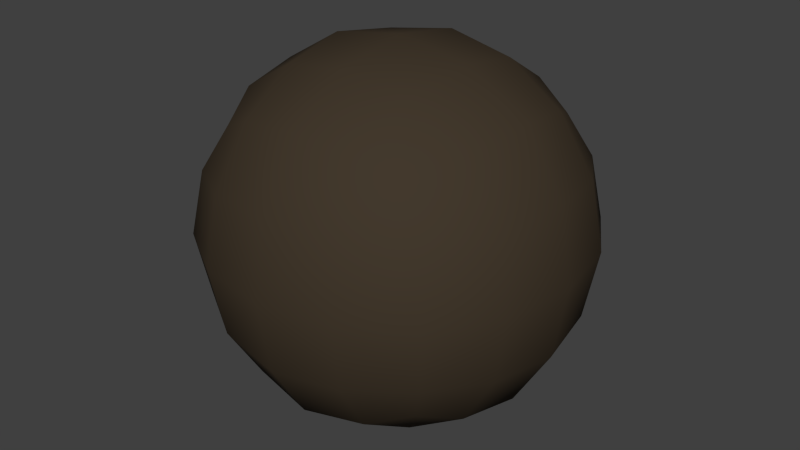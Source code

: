 # Source: 117-knittr.blend  (saved by Blender 2.79.0; exported with 4.5.12 LTS)
import bpy
from mathutils import Matrix  # noqa: F401  (used for matrix-valued properties, if any)

bpy.ops.wm.read_factory_settings(use_empty=True)
scene = bpy.context.scene
scene.name = 'Scene'

# ---- collections
col_collection_1 = bpy.data.collections.new('Collection 1'); scene.collection.children.link(col_collection_1)

# ---- materials (node trees are filled in below, after node groups)
mat_knittr___example_1 = bpy.data.materials.new('Knittr - Example 1')
mat_knittr___example_1.alpha_threshold = 0.0
mat_knittr___example_1.roughness = 0.25

# ---- node groups
ng_knittr_v0_1 = bpy.data.node_groups.new('Knittr v0.1', 'ShaderNodeTree')
_s = ng_knittr_v0_1.interface.new_socket(name='Knit Map', in_out='OUTPUT', socket_type='NodeSocketVector')
_s = ng_knittr_v0_1.interface.new_socket(name='Greyscale', in_out='OUTPUT', socket_type='NodeSocketFloat')
_s = ng_knittr_v0_1.interface.new_socket(name='Normal', in_out='OUTPUT', socket_type='NodeSocketVector')
_s = ng_knittr_v0_1.interface.new_socket(name='Height', in_out='OUTPUT', socket_type='NodeSocketFloat')
_s = ng_knittr_v0_1.interface.new_socket(name='Rand 1', in_out='OUTPUT', socket_type='NodeSocketFloat')
_s = ng_knittr_v0_1.interface.new_socket(name='Rand 2', in_out='OUTPUT', socket_type='NodeSocketFloat')
_s = ng_knittr_v0_1.interface.new_socket(name='Input Map', in_out='INPUT', socket_type='NodeSocketVector')
_s.min_value = 0.0
_s.max_value = 1.0
_s.hide_value = True
_s = ng_knittr_v0_1.interface.new_socket(name='Division', in_out='INPUT', socket_type='NodeSocketFloat')
_s.default_value = 100.0
_s.min_value = 0.0
_s.max_value = 1e+09
_s = ng_knittr_v0_1.interface.new_socket(name='Distortion', in_out='INPUT', socket_type='NodeSocketFloat')
_s.default_value = 0.5
_s.min_value = 0.0
_s.max_value = 1.0
_s = ng_knittr_v0_1.interface.new_socket(name='Fuzziness', in_out='INPUT', socket_type='NodeSocketFloat')
_s.default_value = 0.2
_s.min_value = 0.0
_s.max_value = 1.0
_s = ng_knittr_v0_1.interface.new_socket(name='Shape [Shear]', in_out='INPUT', socket_type='NodeSocketFloat')
_s.default_value = 2.0
_s.min_value = 0.0
_s.max_value = 1e+04
_s = ng_knittr_v0_1.interface.new_socket(name='Shape [Thickness]', in_out='INPUT', socket_type='NodeSocketFloat')
_s.default_value = 2.0
_s.min_value = 0.0
_s.max_value = 1e+04
_s = ng_knittr_v0_1.interface.new_socket(name='Fibers', in_out='INPUT', socket_type='NodeSocketFloat')
_s.subtype = 'FACTOR'
_s.default_value = 0.5
_s.min_value = 0.0
_s.max_value = 1.0
_N = ng_knittr_v0_1.nodes; _L = ng_knittr_v0_1.links
n0 = _N.new('NodeFrame'); n0.name = 'Frame'; n0.location = (-1320, 278)
n0.label = 'Linear Wave X'
n0.width = 1193
n1 = _N.new('NodeFrame'); n1.name = 'Frame.002'; n1.location = (-4655, 336)
n1.label = 'Check for Input Map'
n1.width = 746
n2 = _N.new('NodeReroute'); n2.name = 'Reroute.001'; n2.location = (-1560, -624)
n2.width = 16
n2.socket_idname = 'NodeSocketFloat'
n3 = _N.new('ShaderNodeMath'); n3.name = 'Math.003'; n3.location = (983, -551)
n3.operation = 'SUBTRACT'
n4 = _N.new('ShaderNodeMath'); n4.name = 'Math.002'; n4.location = (1137, -549)
n4.operation = 'ABSOLUTE'
n4.inputs[1].default_value = 0.1
n5 = _N.new('ShaderNodeMath'); n5.name = 'Math.015'; n5.location = (297, -724)
n5.operation = 'MULTIPLY'
n5.inputs[1].default_value = 2.0
n6 = _N.new('ShaderNodeMath'); n6.name = 'Math.001'; n6.location = (822, -589)
n6.operation = 'DIVIDE'
n7 = _N.new('ShaderNodeMath'); n7.name = 'Math'; n7.location = (642, -583)
n7.operation = 'MODULO'
n8 = _N.new('ShaderNodeMath'); n8.name = 'Math.025'; n8.location = (428, -556)
n8.operation = 'ABSOLUTE'
n8.inputs[1].default_value = 1.0
n9 = _N.new('ShaderNodeMath'); n9.name = 'Math.038'; n9.location = (1417, 434)
n9.operation = 'SUBTRACT'
n10 = _N.new('ShaderNodeMath'); n10.name = 'Math.039'; n10.location = (1594, 428)
n10.operation = 'MULTIPLY'
n10.inputs[1].default_value = 2.0
n11 = _N.new('ShaderNodeMath'); n11.name = 'Math.040'; n11.location = (1249, 435)
n11.operation = 'GREATER_THAN'
n11.inputs[1].default_value = 0.0
n12 = _N.new('ShaderNodeMath'); n12.name = 'Math.041'; n12.location = (1788, 344)
n12.operation = 'MULTIPLY'
n13 = _N.new('ShaderNodeMath'); n13.name = 'Math.037'; n13.location = (1253, 201)
n13.operation = 'SUBTRACT'
n14 = _N.new('ShaderNodeMath'); n14.name = 'Math.012'; n14.location = (1262, 694)
n14.operation = 'SUBTRACT'
n15 = _N.new('ShaderNodeMath'); n15.name = 'Math.036'; n15.location = (1257, 908)
n15.operation = 'SUBTRACT'
n16 = _N.new('ShaderNodeMath'); n16.name = 'Math.034'; n16.location = (1434, 903)
n16.operation = 'MULTIPLY'
n16.inputs[1].default_value = 2.0
n17 = _N.new('ShaderNodeMath'); n17.name = 'Math.035'; n17.location = (1088, 909)
n17.operation = 'GREATER_THAN'
n17.inputs[1].default_value = 0.0
n18 = _N.new('ShaderNodeMath'); n18.name = 'Math.023'; n18.location = (1655, 826)
n18.operation = 'MULTIPLY'
n19 = _N.new('ShaderNodeCombineXYZ'); n19.name = 'Combine XYZ.002'; n19.location = (2064, 615)
n20 = _N.new('NodeReroute'); n20.name = 'Reroute'; n20.location = (-1780, -24)
n20.width = 16
n21 = _N.new('ShaderNodeMath'); n21.name = 'Math.021'; n21.location = (-2705, -332)
n21.operation = 'DIVIDE'
n21.inputs[1].default_value = 4.0
n22 = _N.new('ShaderNodeMath'); n22.name = 'Math.020'; n22.location = (-2683, -565)
n22.operation = 'DIVIDE'
n22.inputs[0].default_value = 1.0
n23 = _N.new('ShaderNodeSeparateXYZ'); n23.name = 'Separate XYZ'; n23.location = (-1673, -95)
n24 = _N.new('NodeReroute'); n24.name = 'Reroute.004'; n24.location = (-2469, -88)
n24.width = 16
n25 = _N.new('ShaderNodeMath'); n25.name = 'Math.043'; n25.location = (2616, 87)
n25.operation = 'MULTIPLY'
n25.inputs[1].default_value = 2.0
n26 = _N.new('ShaderNodeTexVoronoi'); n26.name = 'Voronoi Texture'; n26.location = (2897, 214)
n27 = _N.new('NodeReroute'); n27.name = 'Reroute.015'; n27.location = (2769, 147)
n27.width = 16
n27.socket_idname = 'NodeSocketVector'
n28 = _N.new('ShaderNodeMix'); n28.name = 'Mix.002'; n28.location = (-1980, 17)
n28.data_type = 'RGBA'
n28.blend_type = 'ADD'
n29 = _N.new('ShaderNodeMix'); n29.name = 'Mix.003'; n29.location = (-2217, -113)
n29.data_type = 'RGBA'
n29.blend_type = 'SUBTRACT'
n29.inputs[0].default_value = 1.0
n29.inputs[7].default_value = (0.5, 0.5, 0.0, 1.0)
n30 = _N.new('ShaderNodeMath'); n30.name = 'Math.004'; n30.location = (1290, -548)
n30.operation = 'MULTIPLY'
n30.inputs[1].default_value = 2.0
n31 = _N.new('ShaderNodeMix'); n31.name = 'Mix.010'; n31.location = (-2717, 45)
n31.width = 141
n31.data_type = 'RGBA'
n31.blend_type = 'ADD'
n32 = _N.new('ShaderNodeMix'); n32.name = 'Mix.011'; n32.location = (-3373, -114)
n32.data_type = 'RGBA'
n32.blend_type = 'SUBTRACT'
n32.inputs[0].default_value = 1.0
n32.inputs[7].default_value = (0.5, 0.5, 0.0, 1.0)
n33 = _N.new('ShaderNodeTexNoise'); n33.name = 'Noise Texture.003'; n33.location = (-3540, -117)
n33.inputs[8].default_value = 5.0
n34 = _N.new('NodeReroute'); n34.name = 'Reroute.017'; n34.location = (-3662, -349)
n34.width = 16
n34.socket_idname = 'NodeSocketFloat'
n35 = _N.new('ShaderNodeMath'); n35.name = 'Math.006'; n35.location = (899, -238)
n35.operation = 'DIVIDE'
n36 = _N.new('ShaderNodeMath'); n36.name = 'Math.026'; n36.location = (520, -230)
n36.operation = 'ABSOLUTE'
n36.inputs[1].default_value = 1.0
n37 = _N.new('ShaderNodeMath'); n37.name = 'Math.028'; n37.location = (1564, -222)
n37.operation = 'ABSOLUTE'
n37.inputs[1].default_value = 1.0
n38 = _N.new('ShaderNodeMath'); n38.name = 'Math.027'; n38.location = (1154, -159)
n38.operation = 'LESS_THAN'
n38.inputs[1].default_value = 0.0
n39 = _N.new('ShaderNodeMath'); n39.name = 'Math.010'; n39.location = (899, -418)
n39.operation = 'DIVIDE'
n40 = _N.new('ShaderNodeMath'); n40.name = 'Math.030'; n40.location = (1573, -454)
n40.operation = 'ABSOLUTE'
n40.inputs[1].default_value = 1.0
n41 = _N.new('ShaderNodeMath'); n41.name = 'Math.031'; n41.location = (1398, -455)
n41.operation = 'SUBTRACT'
n42 = _N.new('ShaderNodeMath'); n42.name = 'Math.032'; n42.location = (1162, -391)
n42.operation = 'LESS_THAN'
n42.inputs[1].default_value = 0.0
n43 = _N.new('ShaderNodeMath'); n43.name = 'Math.007'; n43.location = (179, -75)
n43.operation = 'SUBTRACT'
n44 = _N.new('ShaderNodeMath'); n44.name = 'Math.008'; n44.location = (-44, -69)
n44.operation = 'MULTIPLY'
n45 = _N.new('ShaderNodeMath'); n45.name = 'Math.016'; n45.location = (-334, -185)
n45.operation = 'MULTIPLY'
n46 = _N.new('NodeReroute'); n46.name = 'Reroute.002'; n46.location = (461, -315)
n46.width = 16
n46.socket_idname = 'NodeSocketFloat'
n47 = _N.new('ShaderNodeMath'); n47.name = 'Math.018'; n47.location = (1759, -445)
n47.operation = 'SUBTRACT'
n48 = _N.new('ShaderNodeMath'); n48.name = 'Math.013'; n48.location = (1970, -222)
n48.operation = 'MULTIPLY'
n48.inputs[1].default_value = 1.4
n49 = _N.new('ShaderNodeCombineXYZ'); n49.name = 'Combine XYZ.001'; n49.location = (2472, -417)
n50 = _N.new('ShaderNodeMath'); n50.name = 'Math.033'; n50.location = (2257, -425)
n50.operation = 'MULTIPLY'
n50.inputs[1].default_value = 5.0
n51 = _N.new('NodeReroute'); n51.name = 'Reroute.005'; n51.location = (2216, -454)
n51.width = 16
n51.socket_idname = 'NodeSocketFloat'
n52 = _N.new('NodeReroute'); n52.name = 'Reroute.006'; n52.location = (2203, -299)
n52.width = 16
n52.socket_idname = 'NodeSocketFloat'
n53 = _N.new('ShaderNodeMath'); n53.name = 'Math.014'; n53.location = (1973, -434)
n53.operation = 'MULTIPLY'
n53.inputs[1].default_value = 1.4
n54 = _N.new('ShaderNodeMath'); n54.name = 'Math.017'; n54.location = (1764, -221)
n54.operation = 'SUBTRACT'
n55 = _N.new('ShaderNodeCombineXYZ'); n55.name = 'Combine XYZ'; n55.location = (2381, -220)
n56 = _N.new('ShaderNodeMath'); n56.name = 'Math.005'; n56.location = (722, -228)
n56.operation = 'MODULO'
n57 = _N.new('ShaderNodeMath'); n57.name = 'Math.009'; n57.location = (726, -420)
n57.operation = 'MODULO'
n58 = _N.new('ShaderNodeMath'); n58.name = 'Math.024'; n58.location = (1389, -224)
n58.operation = 'SUBTRACT'
n59 = _N.new('ShaderNodeMath'); n59.name = 'Math.029'; n59.location = (533, -440)
n59.operation = 'ABSOLUTE'
n59.inputs[1].default_value = 1.0
n60 = _N.new('NodeReroute'); n60.name = 'Reroute.003'; n60.location = (488, -528)
n60.width = 16
n60.socket_idname = 'NodeSocketFloat'
n61 = _N.new('ShaderNodeMix'); n61.name = 'Mix.001'; n61.location = (2900, -24)
n61.data_type = 'RGBA'
n61.blend_type = 'ADD'
n61.inputs[7].default_value = (0.0, 0.0, 1.0, 1.0)
n62 = _N.new('ShaderNodeTexVoronoi'); n62.name = 'Voronoi Texture.002'; n62.location = (3127, -18)
n63 = _N.new('ShaderNodeTexNoise'); n63.name = 'Noise Texture'; n63.location = (-2440, -221)
n64 = _N.new('ShaderNodeMath'); n64.name = 'Math.059'; n64.location = (-2938, -163)
n64.operation = 'DIVIDE'
n64.inputs[1].default_value = 10.0
n65 = _N.new('ShaderNodeMath'); n65.name = 'Math.022'; n65.location = (-2453, -422)
n65.operation = 'MULTIPLY'
n66 = _N.new('ShaderNodeMath'); n66.name = 'Math.042'; n66.location = (-2627, -515)
n66.hide = True
n66.operation = 'MULTIPLY'
n66.inputs[1].default_value = 2.5
n67 = _N.new('ShaderNodeMix'); n67.name = 'Mix.012'; n67.location = (-3108, -43)
n67.width = 141
n67.data_type = 'RGBA'
n67.blend_type = 'MULTIPLY'
n67.inputs[0].default_value = 1.0
n68 = _N.new('NodeReroute'); n68.name = 'Reroute.016'; n68.location = (-3673, -58)
n68.width = 16
n69 = _N.new('ShaderNodeMath'); n69.name = 'Math.019'; n69.location = (283, -641)
n69.operation = 'MULTIPLY'
n70 = _N.new('ShaderNodeUVMap'); n70.name = 'UV Map'; n70.location = (543, -797)
n71 = _N.new('NodeReroute'); n71.name = 'Reroute.019'; n71.location = (305, -846)
n71.width = 16
n71.socket_idname = 'NodeSocketVector'
n72 = _N.new('ShaderNodeMix'); n72.name = 'Mix.013'; n72.location = (843, -594)
n72.width = 141
n72.data_type = 'RGBA'
n73 = _N.new('ShaderNodeMath'); n73.name = 'Math.054'; n73.location = (361, -548)
n73.operation = 'ABSOLUTE'
n73.inputs[1].default_value = 1.0
n74 = _N.new('ShaderNodeMath'); n74.name = 'Math.053'; n74.location = (541, -548)
n74.operation = 'LESS_THAN'
n74.inputs[1].default_value = 0.0001
n75 = _N.new('NodeReroute'); n75.name = 'Reroute.012'; n75.location = (-3266, -533)
n75.width = 16
n75.socket_idname = 'NodeSocketFloat'
n76 = _N.new('ShaderNodeTexNoise'); n76.name = 'Noise Texture.001'; n76.location = (2647, -423)
n76.inputs[2].default_value = 2.0
n77 = _N.new('ShaderNodeTexGradient'); n77.name = 'Gradient Texture'; n77.location = (2622, -205)
n77.gradient_type = 'SPHERICAL'
n78 = _N.new('NodeReroute'); n78.name = 'Reroute.011'; n78.location = (4552, -225)
n78.width = 16
n79 = _N.new('NodeReroute'); n79.name = 'Reroute.010'; n79.location = (4550, -196)
n79.width = 16
n79.socket_idname = 'NodeSocketVector'
n80 = _N.new('NodeReroute'); n80.name = 'Reroute.018'; n80.location = (4553, -271)
n80.width = 16
n81 = _N.new('ShaderNodeMath'); n81.name = 'Math.011'; n81.location = (4156, -703)
n81.operation = 'POWER'
n81.inputs[1].default_value = 0.01
n82 = _N.new('ShaderNodeValToRGB'); n82.name = 'ColorRamp'; n82.location = (4339, -740)
n82.hide = True
while len(n82.color_ramp.elements) > 1: n82.color_ramp.elements.remove(n82.color_ramp.elements[-1])
n82.color_ramp.elements[0].position = 0.95; n82.color_ramp.elements[0].color = (0.0, 0.0, 0.0, 1.0)
_e = n82.color_ramp.elements.new(1.0); _e.color = (1.0, 1.0, 1.0, 1.0)
n83 = _N.new('NodeReroute'); n83.name = 'Reroute.008'; n83.location = (4551, -303)
n83.width = 16
n83.socket_idname = 'NodeSocketFloat'
n84 = _N.new('NodeGroupOutput'); n84.name = 'Group Output'; n84.location = (4946, -282)
n85 = _N.new('NodeReroute'); n85.name = 'Reroute.020'; n85.location = (4097, -607)
n85.width = 16
n85.socket_idname = 'NodeSocketFloat'
n86 = _N.new('ShaderNodeBump'); n86.name = 'Bump'; n86.location = (4194, -474)
n86.inputs[0].default_value = 0.25
n86.inputs[1].default_value = 0.1
n86.inputs[2].default_value = 1.0
n87 = _N.new('NodeReroute'); n87.name = 'Reroute.009'; n87.location = (4548, -423)
n87.width = 16
n87.socket_idname = 'NodeSocketVector'
n88 = _N.new('NodeReroute'); n88.name = 'Reroute.007'; n88.location = (4522, -736)
n88.width = 16
n89 = _N.new('ShaderNodeMath'); n89.name = 'Math.057'; n89.location = (2979, -431)
n89.operation = 'SUBTRACT'
n89.inputs[0].default_value = 1.0
n90 = _N.new('ShaderNodeMath'); n90.name = 'Math.058'; n90.location = (3147, -428)
n90.operation = 'MULTIPLY'
n91 = _N.new('ShaderNodeMath'); n91.name = 'Math.060'; n91.location = (3313, -429)
n91.operation = 'SUBTRACT'
n91.inputs[0].default_value = 1.0
n92 = _N.new('ShaderNodeMath'); n92.name = 'Math.056'; n92.location = (3555, -303)
n92.operation = 'MULTIPLY'
n92.use_clamp = True
n93 = _N.new('NodeReroute'); n93.name = 'Reroute.022'; n93.location = (3845, -405)
n93.width = 16
n93.socket_idname = 'NodeSocketFloat'
n94 = _N.new('NodeReroute'); n94.name = 'Reroute.013'; n94.location = (-3800, -909)
n94.width = 16
n94.socket_idname = 'NodeSocketFloatFactor'
n95 = _N.new('NodeReroute'); n95.name = 'Reroute.021'; n95.location = (2992, -878)
n95.width = 16
n95.socket_idname = 'NodeSocketFloatFactor'
n96 = _N.new('ShaderNodeMath'); n96.name = 'Math.052'; n96.location = (2811, -471)
n96.use_clamp = True
n96.inputs[1].default_value = 0.4
n97 = _N.new('NodeReroute'); n97.name = 'Reroute.014'; n97.location = (-4650, -636)
n97.width = 16
n97.socket_idname = 'NodeSocketFloatFactor'
n98 = _N.new('NodeGroupInput'); n98.name = 'Group Input'; n98.location = (-4946, -418)
n3.parent = n0
n4.parent = n0
n5.parent = n0
n6.parent = n0
n7.parent = n0
n8.parent = n0
n30.parent = n0
n70.parent = n1
n71.parent = n1
n72.parent = n1
n73.parent = n1
n74.parent = n1
_L.new(n20.outputs[0], n23.inputs[0])
_L.new(n7.outputs[0], n6.inputs[0])
_L.new(n2.outputs[0], n5.inputs[0])
_L.new(n4.outputs[0], n30.inputs[0])
_L.new(n3.outputs[0], n4.inputs[0])
_L.new(n6.outputs[0], n3.inputs[1])
_L.new(n46.outputs[0], n36.inputs[0])
_L.new(n56.outputs[0], n35.inputs[0])
_L.new(n2.outputs[0], n35.inputs[1])
_L.new(n30.outputs[0], n44.inputs[0])
_L.new(n44.outputs[0], n43.inputs[1])
_L.new(n57.outputs[0], n39.inputs[0])
_L.new(n60.outputs[0], n59.inputs[0])
_L.new(n69.outputs[0], n39.inputs[1])
_L.new(n55.outputs[0], n77.inputs[0])
_L.new(n52.outputs[0], n55.inputs[0])
_L.new(n51.outputs[0], n55.inputs[1])
_L.new(n2.outputs[0], n56.inputs[1])
_L.new(n69.outputs[0], n57.inputs[1])
_L.new(n5.outputs[0], n7.inputs[1])
_L.new(n5.outputs[0], n6.inputs[1])
_L.new(n2.outputs[0], n45.inputs[0])
_L.new(n45.outputs[0], n44.inputs[1])
_L.new(n2.outputs[0], n69.inputs[0])
_L.new(n22.outputs[0], n2.inputs[0])
_L.new(n75.outputs[0], n22.inputs[1])
_L.new(n98.outputs[4], n45.inputs[1])
_L.new(n28.outputs[2], n20.inputs[0])
_L.new(n63.outputs[1], n29.inputs[6])
_L.new(n75.outputs[0], n21.inputs[0])
_L.new(n21.outputs[0], n63.inputs[2])
_L.new(n98.outputs[5], n69.inputs[1])
_L.new(n22.outputs[0], n65.inputs[1])
_L.new(n65.outputs[0], n28.inputs[0])
_L.new(n98.outputs[2], n66.inputs[0])
_L.new(n24.outputs[0], n28.inputs[6])
_L.new(n29.outputs[2], n28.inputs[7])
_L.new(n23.outputs[1], n43.inputs[0])
_L.new(n23.outputs[0], n8.inputs[0])
_L.new(n8.outputs[0], n7.inputs[0])
_L.new(n36.outputs[0], n56.inputs[0])
_L.new(n58.outputs[0], n37.inputs[0])
_L.new(n35.outputs[0], n58.inputs[1])
_L.new(n23.outputs[0], n46.inputs[0])
_L.new(n46.outputs[0], n38.inputs[0])
_L.new(n38.outputs[0], n58.inputs[0])
_L.new(n37.outputs[0], n54.inputs[0])
_L.new(n43.outputs[0], n60.inputs[0])
_L.new(n59.outputs[0], n57.inputs[0])
_L.new(n41.outputs[0], n40.inputs[0])
_L.new(n42.outputs[0], n41.inputs[0])
_L.new(n60.outputs[0], n42.inputs[0])
_L.new(n39.outputs[0], n41.inputs[1])
_L.new(n40.outputs[0], n47.inputs[0])
_L.new(n24.outputs[0], n63.inputs[0])
_L.new(n51.outputs[0], n50.inputs[0])
_L.new(n50.outputs[0], n49.inputs[1])
_L.new(n52.outputs[0], n49.inputs[0])
_L.new(n49.outputs[0], n76.inputs[0])
_L.new(n76.outputs[0], n96.inputs[0])
_L.new(n48.outputs[0], n52.inputs[0])
_L.new(n53.outputs[0], n51.inputs[0])
_L.new(n54.outputs[0], n48.inputs[0])
_L.new(n47.outputs[0], n53.inputs[0])
_L.new(n81.outputs[0], n82.inputs[0])
_L.new(n86.outputs[0], n87.inputs[0])
_L.new(n7.outputs[0], n14.inputs[1])
_L.new(n8.outputs[0], n14.inputs[0])
_L.new(n14.outputs[0], n18.inputs[0])
_L.new(n18.outputs[0], n19.inputs[0])
_L.new(n23.outputs[0], n17.inputs[0])
_L.new(n17.outputs[0], n15.inputs[0])
_L.new(n15.outputs[0], n16.inputs[0])
_L.new(n16.outputs[0], n18.inputs[1])
_L.new(n59.outputs[0], n13.inputs[0])
_L.new(n57.outputs[0], n13.inputs[1])
_L.new(n11.outputs[0], n9.inputs[0])
_L.new(n9.outputs[0], n10.inputs[0])
_L.new(n10.outputs[0], n12.inputs[1])
_L.new(n60.outputs[0], n11.inputs[0])
_L.new(n13.outputs[0], n12.inputs[0])
_L.new(n12.outputs[0], n19.inputs[1])
_L.new(n79.outputs[0], n84.inputs[0])
_L.new(n19.outputs[0], n79.inputs[0])
_L.new(n83.outputs[0], n84.inputs[1])
_L.new(n25.outputs[0], n26.inputs[2])
_L.new(n27.outputs[0], n26.inputs[0])
_L.new(n75.outputs[0], n25.inputs[0])
_L.new(n78.outputs[0], n84.inputs[4])
_L.new(n34.outputs[0], n75.inputs[0])
_L.new(n68.outputs[0], n31.inputs[6])
_L.new(n85.outputs[0], n86.inputs[3])
_L.new(n87.outputs[0], n84.inputs[2])
_L.new(n85.outputs[0], n81.inputs[0])
_L.new(n25.outputs[0], n62.inputs[2])
_L.new(n19.outputs[0], n27.inputs[0])
_L.new(n27.outputs[0], n61.inputs[6])
_L.new(n61.outputs[2], n62.inputs[0])
_L.new(n88.outputs[0], n84.inputs[3])
_L.new(n80.outputs[0], n84.inputs[5])
_L.new(n33.outputs[1], n32.inputs[6])
_L.new(n31.outputs[2], n24.inputs[0])
_L.new(n98.outputs[3], n64.inputs[0])
_L.new(n32.outputs[2], n67.inputs[6])
_L.new(n67.outputs[2], n31.inputs[7])
_L.new(n32.outputs[2], n67.inputs[7])
_L.new(n64.outputs[0], n31.inputs[0])
_L.new(n34.outputs[0], n33.inputs[2])
_L.new(n98.outputs[1], n34.inputs[0])
_L.new(n82.outputs[0], n88.inputs[0])
_L.new(n93.outputs[0], n83.inputs[0])
_L.new(n66.outputs[0], n65.inputs[0])
_L.new(n70.outputs[0], n72.inputs[7])
_L.new(n71.outputs[0], n73.inputs[0])
_L.new(n73.outputs[0], n74.inputs[0])
_L.new(n74.outputs[0], n72.inputs[0])
_L.new(n71.outputs[0], n72.inputs[6])
_L.new(n72.outputs[2], n68.inputs[0])
_L.new(n68.outputs[0], n33.inputs[0])
_L.new(n98.outputs[0], n71.inputs[0])
_L.new(n93.outputs[0], n85.inputs[0])
_L.new(n94.outputs[0], n95.inputs[0])
_L.new(n77.outputs[0], n92.inputs[0])
_L.new(n96.outputs[0], n89.inputs[1])
_L.new(n89.outputs[0], n90.inputs[0])
_L.new(n95.outputs[0], n90.inputs[1])
_L.new(n90.outputs[0], n91.inputs[1])
_L.new(n91.outputs[0], n92.inputs[1])
_L.new(n92.outputs[0], n93.inputs[0])
_L.new(n97.outputs[0], n94.inputs[0])
_L.new(n98.outputs[6], n97.inputs[0])
_L.new(n62.outputs[1], n80.inputs[0])
_L.new(n26.outputs[1], n78.inputs[0])
n84.is_active_output = True
ng_fluff = bpy.data.node_groups.new('Fluff', 'ShaderNodeTree')
_s = ng_fluff.interface.new_socket(name='Fluff', in_out='OUTPUT', socket_type='NodeSocketFloat')
_s.min_value = 0.0
_s.max_value = 0.0
_s = ng_fluff.interface.new_socket(name='Input Map [2D/3D]', in_out='INPUT', socket_type='NodeSocketVector')
_s.min_value = 0.0
_s.max_value = 1.0
_s.hide_value = True
_s = ng_fluff.interface.new_socket(name='Amount', in_out='INPUT', socket_type='NodeSocketFloat')
_s.default_value = 0.5
_s.min_value = 0.0
_s.max_value = 1.0
_s = ng_fluff.interface.new_socket(name='Size Mod', in_out='INPUT', socket_type='NodeSocketFloat')
_s.min_value = -1e+04
_s.max_value = 1e+04
_s = ng_fluff.interface.new_socket(name='Thickness', in_out='INPUT', socket_type='NodeSocketFloat')
_s.default_value = 0.5
_s.min_value = 0.0
_s.max_value = 1.0
_N = ng_fluff.nodes; _L = ng_fluff.links
n0 = _N.new('NodeFrame'); n0.name = 'Frame.001'; n0.location = (-1240, 483)
n0.label = 'Fluff'
n0.width = 2328
n1 = _N.new('NodeFrame'); n1.name = 'Frame.002'; n1.location = (-123, 88)
n1.label = 'Check for Input Map'
n1.width = 746
n2 = _N.new('NodeGroupOutput'); n2.name = 'Group Output'; n2.location = (1816, 248)
n3 = _N.new('ShaderNodeMath'); n3.name = 'Math'; n3.location = (1543, 276)
n3.operation = 'POWER'
n4 = _N.new('ShaderNodeUVMap'); n4.name = 'UV Map'; n4.location = (123, -145)
n5 = _N.new('ShaderNodeMath'); n5.name = 'Math.056'; n5.location = (121, 104)
n5.operation = 'LESS_THAN'
n5.inputs[1].default_value = 0.0001
n6 = _N.new('ShaderNodeMath'); n6.name = 'Math.055'; n6.location = (-59, 104)
n6.operation = 'ABSOLUTE'
n6.inputs[1].default_value = 1.0
n7 = _N.new('ShaderNodeMix'); n7.name = 'Mix.014'; n7.location = (423, 58)
n7.width = 141
n7.data_type = 'RGBA'
n8 = _N.new('NodeReroute'); n8.name = 'Reroute.019'; n8.location = (-115, -194)
n8.width = 16
n8.socket_idname = 'NodeSocketVector'
n9 = _N.new('ShaderNodeTexNoise'); n9.name = 'Noise Texture.002'; n9.location = (1336, -341)
n9.inputs[3].default_value = 4.0
n10 = _N.new('ShaderNodeMix'); n10.name = 'Mix'; n10.location = (1116, -309)
n10.data_type = 'RGBA'
n10.blend_type = 'ADD'
n10.inputs[0].default_value = 1.0
n11 = _N.new('ShaderNodeMath'); n11.name = 'Math.044'; n11.location = (1530, -211)
n11.operation = 'SUBTRACT'
n12 = _N.new('ShaderNodeValToRGB'); n12.name = 'ColorRamp.001'; n12.location = (1046, 104)
while len(n12.color_ramp.elements) > 1: n12.color_ramp.elements.remove(n12.color_ramp.elements[-1])
n12.color_ramp.elements[0].position = 0.0; n12.color_ramp.elements[0].color = (0.214, 0.214, 0.214, 1.0)
_e = n12.color_ramp.elements.new(1.0); _e.color = (0.5, 0.5, 0.5, 1.0)
n13 = _N.new('ShaderNodeMath'); n13.name = 'Math.051'; n13.location = (836, 58)
n13.operation = 'POWER'
n14 = _N.new('NodeReroute'); n14.name = 'Reroute.014'; n14.location = (486, -538)
n14.width = 16
n14.socket_idname = 'NodeSocketFloat'
n15 = _N.new('ShaderNodeTexVoronoi'); n15.name = 'Voronoi Texture.001'; n15.location = (865, -195)
n16 = _N.new('ShaderNodeMath'); n16.name = 'Math.049'; n16.location = (529, -378)
n16.operation = 'MULTIPLY'
n16.inputs[1].default_value = 2.0
n17 = _N.new('NodeReroute'); n17.name = 'Reroute.013'; n17.location = (825, -370)
n17.width = 16
n18 = _N.new('ShaderNodeValToRGB'); n18.name = 'ColorRamp.002'; n18.location = (1905, -47)
while len(n18.color_ramp.elements) > 1: n18.color_ramp.elements.remove(n18.color_ramp.elements[-1])
n18.color_ramp.elements[0].position = 0.0; n18.color_ramp.elements[0].color = (1.0, 1.0, 1.0, 1.0)
_e = n18.color_ramp.elements.new(0.02); _e.color = (0.0, 0.0, 0.0, 1.0)
n19 = _N.new('ShaderNodeMath'); n19.name = 'Math.045'; n19.location = (1717, -193)
n19.operation = 'ABSOLUTE'
n19.inputs[1].default_value = 0.0
n20 = _N.new('ShaderNodeMath'); n20.name = 'Math.001'; n20.location = (1342, 128)
n20.operation = 'POWER'
n20.inputs[0].default_value = 2.0
n21 = _N.new('ShaderNodeMath'); n21.name = 'Math.002'; n21.location = (1122, 9)
n21.operation = 'MULTIPLY'
n21.inputs[1].default_value = 4.0
n22 = _N.new('ShaderNodeMath'); n22.name = 'Math.003'; n22.location = (1290, -76)
n22.operation = 'SUBTRACT'
n22.inputs[0].default_value = 1.0
n23 = _N.new('NodeReroute'); n23.name = 'Reroute'; n23.location = (-1011, -492)
n23.width = 16
n23.socket_idname = 'NodeSocketFloat'
n24 = _N.new('ShaderNodeMath'); n24.name = 'Math.050'; n24.location = (279, -498)
n24.operation = 'DIVIDE'
n24.inputs[0].default_value = 0.2
n25 = _N.new('ShaderNodeMath'); n25.name = 'Math.052'; n25.location = (-1310, -83)
n25.operation = 'POWER'
n25.inputs[0].default_value = 2.0
n26 = _N.new('ShaderNodeMath'); n26.name = 'Math.053'; n26.location = (-1530, 51)
n26.inputs[1].default_value = -8.0
n27 = _N.new('NodeGroupInput'); n27.name = 'Group Input'; n27.location = (-1816, 133)
n1.parent = n0
n4.parent = n1
n5.parent = n1
n6.parent = n1
n7.parent = n1
n8.parent = n1
n9.parent = n0
n10.parent = n0
n11.parent = n0
n12.parent = n0
n13.parent = n0
n14.parent = n0
n15.parent = n0
n16.parent = n0
n17.parent = n0
n18.parent = n0
n19.parent = n0
n24.parent = n0
_L.new(n17.outputs[0], n10.inputs[6])
_L.new(n9.outputs[1], n11.inputs[0])
_L.new(n11.outputs[0], n19.inputs[0])
_L.new(n19.outputs[0], n18.inputs[0])
_L.new(n17.outputs[0], n15.inputs[0])
_L.new(n10.outputs[2], n9.inputs[0])
_L.new(n15.outputs[1], n10.inputs[7])
_L.new(n14.outputs[0], n16.inputs[0])
_L.new(n14.outputs[0], n9.inputs[2])
_L.new(n24.outputs[0], n14.inputs[0])
_L.new(n16.outputs[0], n15.inputs[2])
_L.new(n12.outputs[0], n11.inputs[1])
_L.new(n13.outputs[0], n12.inputs[0])
_L.new(n27.outputs[1], n13.inputs[0])
_L.new(n4.outputs[0], n7.inputs[7])
_L.new(n8.outputs[0], n6.inputs[0])
_L.new(n6.outputs[0], n5.inputs[0])
_L.new(n5.outputs[0], n7.inputs[0])
_L.new(n8.outputs[0], n7.inputs[6])
_L.new(n7.outputs[2], n17.inputs[0])
_L.new(n27.outputs[0], n8.inputs[0])
_L.new(n3.outputs[0], n2.inputs[0])
_L.new(n20.outputs[0], n3.inputs[1])
_L.new(n18.outputs[0], n3.inputs[0])
_L.new(n21.outputs[0], n20.inputs[1])
_L.new(n23.outputs[0], n22.inputs[1])
_L.new(n22.outputs[0], n21.inputs[0])
_L.new(n27.outputs[3], n23.inputs[0])
_L.new(n25.outputs[0], n24.inputs[1])
_L.new(n27.outputs[2], n26.inputs[0])
_L.new(n26.outputs[0], n25.inputs[1])
n2.is_active_output = True

# ---- material node trees
mat_knittr___example_1.use_nodes = True; mat_knittr___example_1.node_tree.nodes.clear()
_N = mat_knittr___example_1.node_tree.nodes; _L = mat_knittr___example_1.node_tree.links
n0 = _N.new('NodeFrame'); n0.name = 'Frame.003'; n0.location = (905, 380)
n0.label = 'Compose Color'
n0.width = 708
n1 = _N.new('NodeFrame'); n1.name = 'Frame.001'; n1.location = (-370, 1011)
n1.label = 'Pattern / 2D Texture'
n1.width = 1107
n2 = _N.new('NodeFrame'); n2.name = 'Frame.002'; n2.location = (-911, 235)
n2.label = 'Base Settings'
n2.width = 289
n3 = _N.new('NodeFrame'); n3.name = 'Frame'; n3.location = (-1422, -605)
n3.label = 'Add Fluff'
n3.width = 201
n4 = _N.new('ShaderNodeMix'); n4.name = 'Mix.005'; n4.location = (-1432, -227)
n4.label = 'AO'
n4.data_type = 'RGBA'
n4.blend_type = 'OVERLAY'
n4.inputs[0].default_value = 0.4
n5 = _N.new('ShaderNodeMix'); n5.name = 'Mix.006'; n5.location = (-1197, -285)
n5.label = 'Random'
n5.data_type = 'RGBA'
n5.blend_type = 'OVERLAY'
n5.inputs[0].default_value = 0.6545
n6 = _N.new('ShaderNodeMath'); n6.name = 'Math.052'; n6.location = (1774, 41)
n6.operation = 'MULTIPLY'
n6.use_clamp = True
n7 = _N.new('NodeReroute'); n7.name = 'Reroute.001'; n7.location = (-487, 405)
n7.width = 16
n7.socket_idname = 'NodeSocketVector'
n8 = _N.new('NodeReroute'); n8.name = 'Reroute.006'; n8.location = (786, 36)
n8.width = 16
n8.socket_idname = 'NodeSocketFloat'
n9 = _N.new('NodeReroute'); n9.name = 'Reroute.005'; n9.location = (902, -158)
n9.width = 16
n9.socket_idname = 'NodeSocketFloat'
n10 = _N.new('ShaderNodeMath'); n10.name = 'Math.003'; n10.location = (-547, -426)
n10.operation = 'MULTIPLY'
n11 = _N.new('ShaderNodeMix'); n11.name = 'Mix.013'; n11.location = (-525, -738)
n11.data_type = 'RGBA'
n11.inputs[6].default_value = (0.05969, 0.04322, 0.02702, 1.0)
n11.inputs[7].default_value = (0.2244, 0.1577, 0.09358, 1.0)
n12 = _N.new('ShaderNodeSeparateXYZ'); n12.name = 'Separate XYZ.001'; n12.location = (-1354, -785)
n13 = _N.new('ShaderNodeMath'); n13.name = 'Math.042'; n13.location = (-1179, -808)
n13.hide = True
n13.inputs[1].default_value = 0.25
n14 = _N.new('ShaderNodeValToRGB'); n14.name = 'ColorRamp.003'; n14.location = (-1066, -671)
n14.color_ramp.interpolation = 'CONSTANT'
while len(n14.color_ramp.elements) > 1: n14.color_ramp.elements.remove(n14.color_ramp.elements[-1])
n14.color_ramp.elements[0].position = 0.0; n14.color_ramp.elements[0].color = (0.0, 0.0, 0.0, 1.0)
_e = n14.color_ramp.elements.new(0.25); _e.color = (1.0, 1.0, 1.0, 1.0)
_e = n14.color_ramp.elements.new(0.5); _e.color = (0.0, 0.0, 0.0, 1.0)
_e = n14.color_ramp.elements.new(0.75); _e.color = (1.0, 1.0, 1.0, 1.0)
_e = n14.color_ramp.elements.new(1.0); _e.color = (0.0, 0.0, 0.0, 1.0)
n15 = _N.new('ShaderNodeValToRGB'); n15.name = 'ColorRamp.004'; n15.location = (-1067, -417)
n15.color_ramp.interpolation = 'CONSTANT'
while len(n15.color_ramp.elements) > 1: n15.color_ramp.elements.remove(n15.color_ramp.elements[-1])
n15.color_ramp.elements[0].position = 0.0; n15.color_ramp.elements[0].color = (0.0, 0.0, 0.0, 1.0)
_e = n15.color_ramp.elements.new(0.8727); _e.color = (1.0, 1.0, 1.0, 1.0)
n16 = _N.new('ShaderNodeTexMagic'); n16.name = 'Magic Texture'; n16.location = (-1287, -499)
n16.turbulence_depth = 1
n16.inputs[1].default_value = 8.0
n17 = _N.new('ShaderNodeInvert'); n17.name = 'Invert'; n17.location = (-745, -743)
n18 = _N.new('ShaderNodeMath'); n18.name = 'Math.054'; n18.location = (-1178, -851)
n18.hide = True
n18.operation = 'MULTIPLY'
n18.inputs[1].default_value = 0.9
n19 = _N.new('ShaderNodeTexImage'); n19.name = 'Image Texture'; n19.location = (-1343, -227)
n19.interpolation = 'Closest'
n19.extension = 'EXTEND'
n20 = _N.new('ShaderNodeMath'); n20.name = 'Math.002'; n20.location = (1115, -664)
n20.operation = 'MULTIPLY'
n21 = _N.new('ShaderNodeMix'); n21.name = 'Mix.008'; n21.location = (1126, -416)
n21.data_type = 'RGBA'
n21.blend_type = 'MULTIPLY'
n22 = _N.new('ShaderNodeMath'); n22.name = 'Math.001'; n22.location = (1432, -486)
n22.label = 'Ad Fluff'
n23 = _N.new('NodeReroute'); n23.name = 'Reroute.002'; n23.location = (473, -560)
n23.width = 16
n23.socket_idname = 'NodeSocketFloat'
n24 = _N.new('NodeReroute'); n24.name = 'Reroute'; n24.location = (-1424, -798)
n24.width = 16
n24.socket_idname = 'NodeSocketVector'
n25 = _N.new('NodeReroute'); n25.name = 'Reroute.003'; n25.location = (469, -538)
n25.width = 16
n25.socket_idname = 'NodeSocketFloat'
n26 = _N.new('ShaderNodeOutputMaterial'); n26.name = 'Material Output'; n26.location = (2478, 86)
n26.target = 'CYCLES'
n27 = _N.new('ShaderNodeBsdfPrincipled'); n27.name = 'Principled BSDF'; n27.location = (1989, 228)
n27.distribution = 'GGX'
n27.subsurface_method = 'BURLEY'
n27.inputs[2].default_value = 0.8
n27.inputs[3].default_value = 1.45
n27.inputs[9].default_value = (0.01, 0.01, 0.01)
n28 = _N.new('ShaderNodeMix'); n28.name = 'Mix.007'; n28.location = (-925, -356)
n28.label = 'Fluff'
n28.data_type = 'RGBA'
n29 = _N.new('ShaderNodeDisplacement'); n29.name = 'Displacement'; n29.location = (2027, -390)
n29.inputs[2].default_value = 0.04
n30 = _N.new('NodeReroute'); n30.name = 'Reroute.004'; n30.location = (1761, -253)
n30.width = 16
n30.socket_idname = 'NodeSocketVector'
n31 = _N.new('ShaderNodeOutputMaterial'); n31.name = 'Material Output.001'; n31.location = (2480, -42)
n31.target = 'EEVEE'
n32 = _N.new('ShaderNodeRGB'); n32.name = 'RGB'; n32.location = (-1432, -227)
n32.label = 'Fluff Color'
n32.outputs[0].default_value = (0.5225, 0.4282, 0.3307, 1.0)
n33 = _N.new('ShaderNodeValue'); n33.name = 'Value.007'; n33.location = (-1432, -604)
n33.label = 'Fluff Strength'
n33.outputs[0].default_value = 0.4
n34 = _N.new('ShaderNodeGroup'); n34.name = 'Group.002'; n34.location = (-1432, -227)
n34.width = 229
n34.node_tree = ng_knittr_v0_1
n34.inputs[0].default_value = (0.0, 0.0, 0.0)
n34.inputs[1].default_value = 100.0
n34.inputs[2].default_value = 0.5
n34.inputs[3].default_value = 0.5
n34.inputs[4].default_value = 2.0
n34.inputs[5].default_value = 1.7
n34.inputs[6].default_value = 0.5
n35 = _N.new('ShaderNodeGroup'); n35.name = 'Group.001'; n35.location = (-1432, -421)
n35.node_tree = ng_fluff
n35.inputs[0].default_value = (0.0, 0.0, 0.0)
n35.inputs[1].default_value = 0.6
n35.inputs[2].default_value = 0.0
n35.inputs[3].default_value = 0.5
n3.parent = n2
n4.parent = n0
n5.parent = n0
n11.parent = n1
n12.parent = n1
n13.parent = n1
n14.parent = n1
n15.parent = n1
n16.parent = n1
n17.parent = n1
n18.parent = n1
n19.parent = n1
n24.parent = n1
n28.parent = n0
n32.parent = n3
n33.parent = n3
n34.parent = n2
n35.parent = n3
_L.new(n4.outputs[2], n5.inputs[6])
_L.new(n8.outputs[0], n4.inputs[7])
_L.new(n5.outputs[2], n28.inputs[6])
_L.new(n9.outputs[0], n5.inputs[7])
_L.new(n32.outputs[0], n28.inputs[7])
_L.new(n25.outputs[0], n21.inputs[6])
_L.new(n23.outputs[0], n21.inputs[7])
_L.new(n21.outputs[2], n22.inputs[0])
_L.new(n8.outputs[0], n6.inputs[0])
_L.new(n9.outputs[0], n6.inputs[1])
_L.new(n24.outputs[0], n12.inputs[0])
_L.new(n13.outputs[0], n18.inputs[0])
_L.new(n18.outputs[0], n14.inputs[0])
_L.new(n12.outputs[1], n13.inputs[0])
_L.new(n14.outputs[0], n17.inputs[1])
_L.new(n17.outputs[0], n11.inputs[0])
_L.new(n24.outputs[0], n16.inputs[0])
_L.new(n16.outputs[1], n15.inputs[0])
_L.new(n15.outputs[0], n17.inputs[0])
_L.new(n11.outputs[2], n4.inputs[6])
_L.new(n22.outputs[0], n29.inputs[0])
_L.new(n20.outputs[0], n22.inputs[1])
_L.new(n33.outputs[0], n20.inputs[1])
_L.new(n35.outputs[0], n20.inputs[0])
_L.new(n35.outputs[0], n10.inputs[0])
_L.new(n10.outputs[0], n28.inputs[0])
_L.new(n33.outputs[0], n10.inputs[1])
_L.new(n29.outputs[0], n26.inputs[2])
_L.new(n7.outputs[0], n24.inputs[0])
_L.new(n34.outputs[0], n7.inputs[0])
_L.new(n34.outputs[1], n8.inputs[0])
_L.new(n34.outputs[2], n30.inputs[0])
_L.new(n27.outputs[0], n26.inputs[0])
_L.new(n34.outputs[3], n25.inputs[0])
_L.new(n34.outputs[4], n9.inputs[0])
_L.new(n34.outputs[5], n23.inputs[0])
_L.new(n24.outputs[0], n19.inputs[0])
_L.new(n6.outputs[0], n27.inputs[13])
_L.new(n30.outputs[0], n27.inputs[5])
_L.new(n28.outputs[2], n27.inputs[0])
_L.new(n27.outputs[0], n31.inputs[0])
n26.is_active_output = True

# ---- world
world_world = bpy.data.worlds.new('World'); scene.world = world_world
world_world.color = (0.05088, 0.05088, 0.05088)
world_world.use_sun_shadow = False
world_world.sun_shadow_jitter_overblur = 0.0
world_world.cycles.sampling_method = 'NONE'
world_world.cycles.sample_map_resolution = 256

# ---- meshes
me_test = bpy.data.meshes.new('Test')
me_test.from_pydata([(4.54e-08, 1.118e-07, -0.8785), (0.3507, 3.725e-08, -0.8194), (-2.235e-08, -0.3507, -0.8194), (-0.3507, 1.639e-07, -0.8194), (1.043e-07, 0.3507, -0.8194), (0.3264, 0.3264, -0.7639), (0.3264, -0.3264, -0.7639), (-0.3264, -0.3264, -0.7639), (-0.3264, 0.3264, -0.7639), (-1.136e-07, -1.648e-07, 0.8785), (0.0, 0.3507, 0.8194), (-0.3507, -4.47e-08, 0.8194), (-2.235e-07, -0.3507, 0.8194), (0.3507, -2.682e-07, 0.8194), (0.3264, 0.3264, 0.7639), (-0.3264, 0.3264, 0.7639), (-0.3264, -0.3264, 0.7639), (0.3264, -0.3264, 0.7639), (0.8785, -2.608e-07, 0.0), (0.8194, 0.3507, 0.0), (0.8194, -3.129e-07, 0.3507), (0.8194, -0.3507, 0.0), (0.8194, -1.714e-07, -0.3507), (0.7639, 0.3264, -0.3264), (0.7639, 0.3264, 0.3264), (0.7639, -0.3264, 0.3264), (0.7639, -0.3264, -0.3264), (-2.608e-07, -0.8785, 0.0), (0.3507, -0.8194, 0.0), (-3.055e-07, -0.8194, 0.3507), (-0.3507, -0.8194, 0.0), (-1.937e-07, -0.8194, -0.3507), (0.3264, -0.7639, -0.3264), (0.3264, -0.7639, 0.3264), (-0.3264, -0.7639, 0.3264), (-0.3264, -0.7639, -0.3264), (-0.8785, 1.849e-07, 0.0), (-0.8194, -0.3507, 0.0), (-0.8194, 1.341e-07, 0.3507), (-0.8194, 0.3507, 0.0), (-0.8194, 1.937e-07, -0.3507), (-0.7639, -0.3264, -0.3264), (-0.7639, -0.3264, 0.3264), (-0.7639, 0.3264, 0.3264), (-0.7639, 0.3264, -0.3264), (1.963e-07, 0.8785, 0.0), (0.3507, 0.8194, 0.0), (1.788e-07, 0.8194, -0.3507), (-0.3507, 0.8194, 0.0), (1.714e-07, 0.8194, 0.3507), (0.3264, 0.7639, 0.3264), (0.3264, 0.7639, -0.3264), (-0.3264, 0.7639, -0.3264), (-0.3264, 0.7639, 0.3264), (0.599, 0.3021, -0.599), (0.6432, -6.333e-08, -0.6432), (0.599, -0.3021, -0.599), (0.3021, 0.599, -0.599), (1.462e-07, 0.6432, -0.6432), (-0.3021, 0.599, -0.599), (0.599, 0.599, -0.3021), (0.6432, 0.6432, 0.0), (0.599, 0.599, 0.3021), (0.3021, -0.599, -0.599), (-9.872e-08, -0.6432, -0.6432), (-0.3021, -0.599, -0.599), (0.599, -0.599, -0.3021), (0.6432, -0.6432, 0.0), (0.599, -0.599, 0.3021), (-0.599, -0.3021, -0.599), (-0.6432, 1.9e-07, -0.6432), (-0.599, 0.3021, -0.599), (-0.599, -0.599, -0.3021), (-0.6432, -0.6432, 0.0), (-0.599, -0.599, 0.3021), (-0.599, 0.599, -0.3021), (-0.6432, 0.6432, 0.0), (-0.599, 0.599, 0.3021), (0.599, 0.3021, 0.599), (0.6432, -3.316e-07, 0.6432), (0.599, -0.3021, 0.599), (0.3021, 0.599, 0.599), (1.146e-07, 0.6432, 0.6432), (-0.3021, 0.599, 0.599), (0.3021, -0.599, 0.599), (-2.962e-07, -0.6432, 0.6432), (-0.3021, -0.599, 0.599), (-0.599, -0.3021, 0.599), (-0.6432, 6.333e-08, 0.6432), (-0.599, 0.3021, 0.599), (0.5093, 0.5093, -0.5093), (0.5093, -0.5093, -0.5093), (-0.5093, -0.5093, -0.5093), (-0.5093, 0.5093, -0.5093), (0.5093, 0.5093, 0.5093), (0.5093, -0.5093, 0.5093), (-0.5093, -0.5093, 0.5093), (-0.5093, 0.5093, 0.5093)], [], [(0, 4, 5, 1), (1, 5, 54, 55), (4, 58, 57, 5), (5, 57, 90, 54), (0, 1, 6, 2), (2, 6, 63, 64), (1, 55, 56, 6), (6, 56, 91, 63), (0, 2, 7, 3), (3, 7, 69, 70), (2, 64, 65, 7), (7, 65, 92, 69), (0, 3, 8, 4), (4, 8, 59, 58), (3, 70, 71, 8), (8, 71, 93, 59), (9, 13, 14, 10), (10, 14, 81, 82), (13, 79, 78, 14), (14, 78, 94, 81), (9, 10, 15, 11), (11, 15, 89, 88), (10, 82, 83, 15), (15, 83, 97, 89), (9, 11, 16, 12), (12, 16, 86, 85), (11, 88, 87, 16), (16, 87, 96, 86), (9, 12, 17, 13), (13, 17, 80, 79), (12, 85, 84, 17), (17, 84, 95, 80), (18, 22, 23, 19), (19, 23, 60, 61), (22, 55, 54, 23), (23, 54, 90, 60), (18, 19, 24, 20), (20, 24, 78, 79), (19, 61, 62, 24), (24, 62, 94, 78), (18, 20, 25, 21), (21, 25, 68, 67), (20, 79, 80, 25), (25, 80, 95, 68), (18, 21, 26, 22), (22, 26, 56, 55), (21, 67, 66, 26), (26, 66, 91, 56), (27, 31, 32, 28), (28, 32, 66, 67), (31, 64, 63, 32), (32, 63, 91, 66), (27, 28, 33, 29), (29, 33, 84, 85), (28, 67, 68, 33), (33, 68, 95, 84), (27, 29, 34, 30), (30, 34, 74, 73), (29, 85, 86, 34), (34, 86, 96, 74), (27, 30, 35, 31), (31, 35, 65, 64), (30, 73, 72, 35), (35, 72, 92, 65), (36, 40, 41, 37), (37, 41, 72, 73), (40, 70, 69, 41), (41, 69, 92, 72), (36, 37, 42, 38), (38, 42, 87, 88), (37, 73, 74, 42), (42, 74, 96, 87), (36, 38, 43, 39), (39, 43, 77, 76), (38, 88, 89, 43), (43, 89, 97, 77), (36, 39, 44, 40), (40, 44, 71, 70), (39, 76, 75, 44), (44, 75, 93, 71), (45, 49, 50, 46), (46, 50, 62, 61), (49, 82, 81, 50), (50, 81, 94, 62), (45, 46, 51, 47), (47, 51, 57, 58), (46, 61, 60, 51), (51, 60, 90, 57), (45, 47, 52, 48), (48, 52, 75, 76), (47, 58, 59, 52), (52, 59, 93, 75), (45, 48, 53, 49), (49, 53, 83, 82), (48, 76, 77, 53), (53, 77, 97, 83)])
me_test.polygons.foreach_set('use_smooth', [True] * 96)
me_test.materials.append(mat_knittr___example_1)
me_test.use_remesh_preserve_volume = False
me_test.use_remesh_preserve_attributes = False
me_test.use_mirror_vertex_groups = False
me_test.update()

# ---- objects
ob_test = bpy.data.objects.new('Test', me_test)

# ---- transforms, parenting, visibility, modifiers, constraints
ob_test.location = (0.0, 0.0, 0.0)
ob_test.lock_rotations_4d = False
ob_test.empty_display_type = 'ARROWS'
ob_test.lineart.crease_threshold = 0.0

# ---- collection membership
col_collection_1.objects.link(ob_test)

# ---- scene / render settings (as saved in the file)
scene.frame_start = 1; scene.frame_end = 250; scene.frame_set(1)
scene.render.engine = 'CYCLES'
scene.render.resolution_percentage = 50
scene.render.dither_intensity = 0.0
scene.cycles.use_denoising = False
scene.cycles.samples = 10
scene.cycles.sampling_pattern = 'TABULATED_SOBOL'
scene.cycles.light_sampling_threshold = 0.0
scene.cycles.use_adaptive_sampling = False
scene.cycles.use_light_tree = False
scene.cycles.blur_glossy = 0.0
scene.cycles.volume_bounces = 1
scene.cycles.pixel_filter_type = 'GAUSSIAN'
scene.cycles.sample_clamp_indirect = 0.0
scene.view_settings.view_transform = 'Standard'
bpy.context.view_layer.update()

# ---- added for rendering (the .blend has no active camera and no usable light): camera, sun
cam_auto = bpy.data.cameras.new('AutoCamera')
cam_auto.lens = 50.0
cam_auto.sensor_width = 36.0
cam_auto.clip_end = 1000.0
ob_auto_camera = bpy.data.objects.new('AutoCamera', cam_auto)
scene.collection.objects.link(ob_auto_camera)
ob_auto_camera.location = (2.81557, -3.37868, 2.25245)
ob_auto_camera.rotation_euler = (1.09748, -7.21219e-08, 0.694738)
scene.camera = ob_auto_camera
light_auto_sun = bpy.data.lights.new('AutoSun', 'SUN')
light_auto_sun.energy = 3.0
light_auto_sun.angle = 0.0523599
ob_auto_sun = bpy.data.objects.new('AutoSun', light_auto_sun)
scene.collection.objects.link(ob_auto_sun)
ob_auto_sun.rotation_euler = (0.872665, 0.174533, 0.523599)
bpy.context.view_layer.update()
